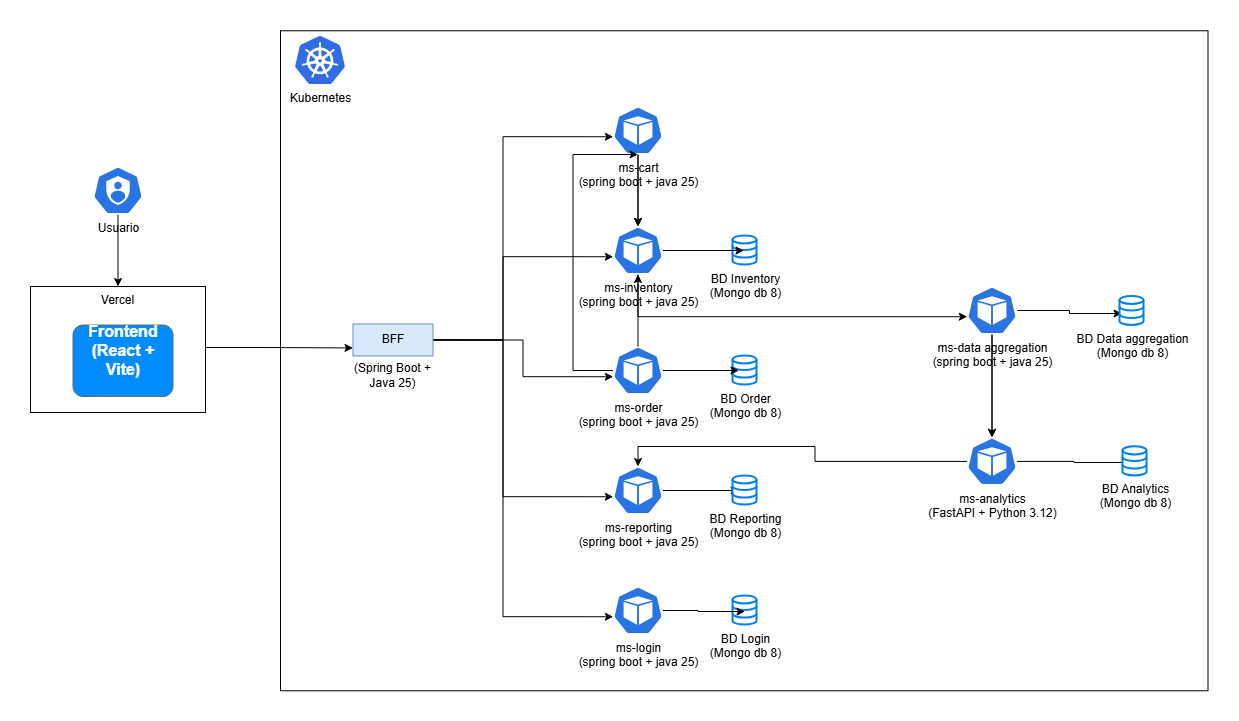

The diagram above was exported from draw.io. Its source (the exported page's mxGraphModel, read from the mxfile embedded in the PNG):
<mxGraphModel dx="1653" dy="749" grid="1" gridSize="10" guides="1" tooltips="1" connect="1" arrows="1" fold="1" page="1" pageScale="1" pageWidth="827" pageHeight="1169" math="0" shadow="0">
  <root>
    <mxCell id="0" />
    <mxCell id="1" parent="0" />
    <mxCell id="AVlRXJsL2h2TpFeXBTqg-1" parent="1" style="rounded=0;whiteSpace=wrap;html=1;" value="" vertex="1">
      <mxGeometry height="660" width="927.5" x="460" y="314.27" as="geometry" />
    </mxCell>
    <mxCell id="AVlRXJsL2h2TpFeXBTqg-2" parent="1" style="image;aspect=fixed;html=1;points=[];align=center;fontSize=12;image=img/lib/mscae/Kubernetes.svg;rounded=0;" value="Kubernetes" vertex="1">
      <mxGeometry height="48" width="50" x="475" y="320" as="geometry" />
    </mxCell>
    <mxCell id="AVlRXJsL2h2TpFeXBTqg-3" edge="1" parent="1" source="AVlRXJsL2h2TpFeXBTqg-4" style="edgeStyle=orthogonalEdgeStyle;rounded=0;orthogonalLoop=1;jettySize=auto;html=1;" target="AVlRXJsL2h2TpFeXBTqg-5" value="">
      <mxGeometry relative="1" as="geometry" />
    </mxCell>
    <mxCell id="AVlRXJsL2h2TpFeXBTqg-4" parent="1" style="aspect=fixed;html=1;dashed=0;whitespace=wrap;verticalLabelPosition=bottom;verticalAlign=top;fillColor=#2875E2;strokeColor=#ffffff;points=[[0.005,0.63,0],[0.1,0.2,0],[0.9,0.2,0],[0.5,0,0],[0.995,0.63,0],[0.72,0.99,0],[0.5,1,0],[0.28,0.99,0]];shape=mxgraph.kubernetes.icon2;prIcon=pod;rounded=0;" value="ms-cart&lt;div&gt;(spring boot + java 25)&lt;/div&gt;" vertex="1">
      <mxGeometry height="48" width="50" x="792.5" y="390" as="geometry" />
    </mxCell>
    <mxCell id="AVlRXJsL2h2TpFeXBTqg-5" parent="1" style="aspect=fixed;html=1;dashed=0;whitespace=wrap;verticalLabelPosition=bottom;verticalAlign=top;fillColor=#2875E2;strokeColor=#ffffff;points=[[0.005,0.63,0],[0.1,0.2,0],[0.9,0.2,0],[0.5,0,0],[0.995,0.63,0],[0.72,0.99,0],[0.5,1,0],[0.28,0.99,0]];shape=mxgraph.kubernetes.icon2;prIcon=pod;rounded=0;" value="ms-inventory&lt;br&gt;(spring boot + java 25)" vertex="1">
      <mxGeometry height="48" width="50" x="792.5" y="510" as="geometry" />
    </mxCell>
    <mxCell id="AVlRXJsL2h2TpFeXBTqg-6" parent="1" style="aspect=fixed;html=1;dashed=0;whitespace=wrap;verticalLabelPosition=bottom;verticalAlign=top;fillColor=#2875E2;strokeColor=#ffffff;points=[[0.005,0.63,0],[0.1,0.2,0],[0.9,0.2,0],[0.5,0,0],[0.995,0.63,0],[0.72,0.99,0],[0.5,1,0],[0.28,0.99,0]];shape=mxgraph.kubernetes.icon2;prIcon=pod;rounded=0;" value="ms-order&lt;br&gt;(spring boot + java 25)" vertex="1">
      <mxGeometry height="48" width="50" x="792.5" y="630" as="geometry" />
    </mxCell>
    <mxCell id="AVlRXJsL2h2TpFeXBTqg-7" parent="1" style="aspect=fixed;html=1;dashed=0;whitespace=wrap;verticalLabelPosition=bottom;verticalAlign=top;fillColor=#2875E2;strokeColor=#ffffff;points=[[0.005,0.63,0],[0.1,0.2,0],[0.9,0.2,0],[0.5,0,0],[0.995,0.63,0],[0.72,0.99,0],[0.5,1,0],[0.28,0.99,0]];shape=mxgraph.kubernetes.icon2;prIcon=pod;rounded=0;" value="ms-reporting&lt;br&gt;(spring boot + java 25)" vertex="1">
      <mxGeometry height="48" width="50" x="792.5" y="750" as="geometry" />
    </mxCell>
    <mxCell id="AVlRXJsL2h2TpFeXBTqg-8" parent="1" style="aspect=fixed;html=1;dashed=0;whitespace=wrap;verticalLabelPosition=bottom;verticalAlign=top;fillColor=#2875E2;strokeColor=#ffffff;points=[[0.005,0.63,0],[0.1,0.2,0],[0.9,0.2,0],[0.5,0,0],[0.995,0.63,0],[0.72,0.99,0],[0.5,1,0],[0.28,0.99,0]];shape=mxgraph.kubernetes.icon2;prIcon=pod;rounded=0;" value="ms-login&lt;br&gt;(spring boot + java 25)" vertex="1">
      <mxGeometry height="48" width="50" x="792.5" y="870" as="geometry" />
    </mxCell>
    <mxCell id="AVlRXJsL2h2TpFeXBTqg-10" parent="1" style="html=1;verticalLabelPosition=bottom;align=center;labelBackgroundColor=#ffffff;verticalAlign=top;strokeWidth=2;strokeColor=#0080F0;shadow=0;dashed=0;shape=mxgraph.ios7.icons.data;rounded=0;" value="BD Inventory&lt;br&gt;(Mongo db 8)" vertex="1">
      <mxGeometry height="29.099999999999998" width="24" x="912.5" y="519.45" as="geometry" />
    </mxCell>
    <mxCell id="AVlRXJsL2h2TpFeXBTqg-11" parent="1" style="html=1;verticalLabelPosition=bottom;align=center;labelBackgroundColor=#ffffff;verticalAlign=top;strokeWidth=2;strokeColor=#0080F0;shadow=0;dashed=0;shape=mxgraph.ios7.icons.data;rounded=0;" value="BD Order&lt;br&gt;(Mongo db 8)" vertex="1">
      <mxGeometry height="29.099999999999998" width="24" x="912.5" y="639.45" as="geometry" />
    </mxCell>
    <mxCell id="AVlRXJsL2h2TpFeXBTqg-12" parent="1" style="html=1;verticalLabelPosition=bottom;align=center;labelBackgroundColor=#ffffff;verticalAlign=top;strokeWidth=2;strokeColor=#0080F0;shadow=0;dashed=0;shape=mxgraph.ios7.icons.data;rounded=0;" value="BD Login&lt;br&gt;(Mongo db 8)" vertex="1">
      <mxGeometry height="29.099999999999998" width="24" x="912.5" y="879.45" as="geometry" />
    </mxCell>
    <mxCell id="AVlRXJsL2h2TpFeXBTqg-13" edge="1" parent="1" source="AVlRXJsL2h2TpFeXBTqg-14" style="edgeStyle=orthogonalEdgeStyle;rounded=0;orthogonalLoop=1;jettySize=auto;html=1;entryX=0.5;entryY=0;entryDx=0;entryDy=0;" target="AVlRXJsL2h2TpFeXBTqg-36">
      <mxGeometry relative="1" as="geometry" />
    </mxCell>
    <mxCell id="AVlRXJsL2h2TpFeXBTqg-14" parent="1" style="aspect=fixed;html=1;dashed=0;whitespace=wrap;verticalLabelPosition=bottom;verticalAlign=top;fillColor=#2875E2;strokeColor=#ffffff;points=[[0.005,0.63,0],[0.1,0.2,0],[0.9,0.2,0],[0.5,0,0],[0.995,0.63,0],[0.72,0.99,0],[0.5,1,0],[0.28,0.99,0]];shape=mxgraph.kubernetes.icon2;prIcon=sa;rounded=0;" value="Usuario" vertex="1">
      <mxGeometry height="48" width="50" x="272.5" y="450" as="geometry" />
    </mxCell>
    <mxCell id="AVlRXJsL2h2TpFeXBTqg-15" edge="1" parent="1" source="AVlRXJsL2h2TpFeXBTqg-16" style="edgeStyle=orthogonalEdgeStyle;rounded=0;orthogonalLoop=1;jettySize=auto;html=1;" target="AVlRXJsL2h2TpFeXBTqg-17" value="">
      <mxGeometry relative="1" as="geometry" />
    </mxCell>
    <mxCell id="AVlRXJsL2h2TpFeXBTqg-16" parent="1" style="aspect=fixed;html=1;dashed=0;whitespace=wrap;verticalLabelPosition=bottom;verticalAlign=top;fillColor=#2875E2;strokeColor=#ffffff;points=[[0.005,0.63,0],[0.1,0.2,0],[0.9,0.2,0],[0.5,0,0],[0.995,0.63,0],[0.72,0.99,0],[0.5,1,0],[0.28,0.99,0]];shape=mxgraph.kubernetes.icon2;prIcon=pod;rounded=0;" value="ms-data aggregation&lt;br&gt;(spring boot + java 25)" vertex="1">
      <mxGeometry height="48" width="50" x="1146.5" y="570" as="geometry" />
    </mxCell>
    <mxCell id="AVlRXJsL2h2TpFeXBTqg-17" parent="1" style="aspect=fixed;html=1;dashed=0;whitespace=wrap;verticalLabelPosition=bottom;verticalAlign=top;fillColor=#2875E2;strokeColor=#ffffff;points=[[0.005,0.63,0],[0.1,0.2,0],[0.9,0.2,0],[0.5,0,0],[0.995,0.63,0],[0.72,0.99,0],[0.5,1,0],[0.28,0.99,0]];shape=mxgraph.kubernetes.icon2;prIcon=pod;rounded=0;" value="ms-analytics&lt;br&gt;(FastAPI + Python 3.12)" vertex="1">
      <mxGeometry height="48" width="50" x="1146.5" y="720.9" as="geometry" />
    </mxCell>
    <mxCell id="AVlRXJsL2h2TpFeXBTqg-18" edge="1" parent="1" source="AVlRXJsL2h2TpFeXBTqg-41" style="edgeStyle=orthogonalEdgeStyle;rounded=0;orthogonalLoop=1;jettySize=auto;html=1;entryX=0.005;entryY=0.63;entryDx=0;entryDy=0;entryPerimeter=0;exitX=1;exitY=0.5;exitDx=0;exitDy=0;" target="AVlRXJsL2h2TpFeXBTqg-4">
      <mxGeometry relative="1" as="geometry">
        <Array as="points">
          <mxPoint x="682.5" y="624" />
          <mxPoint x="682.5" y="420" />
        </Array>
      </mxGeometry>
    </mxCell>
    <mxCell id="AVlRXJsL2h2TpFeXBTqg-19" edge="1" parent="1" source="AVlRXJsL2h2TpFeXBTqg-41" style="edgeStyle=orthogonalEdgeStyle;rounded=0;orthogonalLoop=1;jettySize=auto;html=1;entryX=0.005;entryY=0.63;entryDx=0;entryDy=0;entryPerimeter=0;exitX=1;exitY=0.5;exitDx=0;exitDy=0;" target="AVlRXJsL2h2TpFeXBTqg-5">
      <mxGeometry relative="1" as="geometry">
        <Array as="points">
          <mxPoint x="682.5" y="624" />
          <mxPoint x="682.5" y="540" />
        </Array>
      </mxGeometry>
    </mxCell>
    <mxCell id="AVlRXJsL2h2TpFeXBTqg-20" edge="1" parent="1" source="AVlRXJsL2h2TpFeXBTqg-41" style="edgeStyle=orthogonalEdgeStyle;rounded=0;orthogonalLoop=1;jettySize=auto;html=1;entryX=0.005;entryY=0.63;entryDx=0;entryDy=0;entryPerimeter=0;exitX=1;exitY=0.5;exitDx=0;exitDy=0;" target="AVlRXJsL2h2TpFeXBTqg-6">
      <mxGeometry relative="1" as="geometry" />
    </mxCell>
    <mxCell id="AVlRXJsL2h2TpFeXBTqg-21" edge="1" parent="1" source="AVlRXJsL2h2TpFeXBTqg-41" style="edgeStyle=orthogonalEdgeStyle;rounded=0;orthogonalLoop=1;jettySize=auto;html=1;entryX=0.005;entryY=0.63;entryDx=0;entryDy=0;entryPerimeter=0;exitX=1;exitY=0.5;exitDx=0;exitDy=0;" target="AVlRXJsL2h2TpFeXBTqg-7">
      <mxGeometry relative="1" as="geometry">
        <Array as="points">
          <mxPoint x="682.5" y="624" />
          <mxPoint x="682.5" y="780" />
        </Array>
      </mxGeometry>
    </mxCell>
    <mxCell id="AVlRXJsL2h2TpFeXBTqg-22" edge="1" parent="1" style="edgeStyle=orthogonalEdgeStyle;rounded=0;orthogonalLoop=1;jettySize=auto;html=1;entryX=0.005;entryY=0.63;entryDx=0;entryDy=0;entryPerimeter=0;" target="AVlRXJsL2h2TpFeXBTqg-8">
      <mxGeometry relative="1" as="geometry">
        <Array as="points">
          <mxPoint x="682.5" y="900" />
        </Array>
        <mxPoint x="682.5" y="624" as="sourcePoint" />
      </mxGeometry>
    </mxCell>
    <mxCell id="AVlRXJsL2h2TpFeXBTqg-24" edge="1" parent="1" source="AVlRXJsL2h2TpFeXBTqg-5" style="edgeStyle=orthogonalEdgeStyle;rounded=0;orthogonalLoop=1;jettySize=auto;html=1;entryX=0.458;entryY=0.5;entryDx=0;entryDy=0;entryPerimeter=0;" target="AVlRXJsL2h2TpFeXBTqg-10">
      <mxGeometry relative="1" as="geometry" />
    </mxCell>
    <mxCell id="AVlRXJsL2h2TpFeXBTqg-25" edge="1" parent="1" source="AVlRXJsL2h2TpFeXBTqg-6" style="edgeStyle=orthogonalEdgeStyle;rounded=0;orthogonalLoop=1;jettySize=auto;html=1;entryX=0.25;entryY=0.5;entryDx=0;entryDy=0;entryPerimeter=0;" target="AVlRXJsL2h2TpFeXBTqg-11">
      <mxGeometry relative="1" as="geometry" />
    </mxCell>
    <mxCell id="AVlRXJsL2h2TpFeXBTqg-26" edge="1" parent="1" source="AVlRXJsL2h2TpFeXBTqg-7" style="edgeStyle=orthogonalEdgeStyle;rounded=0;orthogonalLoop=1;jettySize=auto;html=1;entryX=0.25;entryY=0.5;entryDx=0;entryDy=0;entryPerimeter=0;">
      <mxGeometry relative="1" as="geometry">
        <mxPoint x="918.5000000000005" y="774.0000000000001" as="targetPoint" />
      </mxGeometry>
    </mxCell>
    <mxCell id="AVlRXJsL2h2TpFeXBTqg-27" edge="1" parent="1" source="AVlRXJsL2h2TpFeXBTqg-8" style="edgeStyle=orthogonalEdgeStyle;rounded=0;orthogonalLoop=1;jettySize=auto;html=1;entryX=0.5;entryY=0.534;entryDx=0;entryDy=0;entryPerimeter=0;" target="AVlRXJsL2h2TpFeXBTqg-12">
      <mxGeometry relative="1" as="geometry" />
    </mxCell>
    <mxCell id="AVlRXJsL2h2TpFeXBTqg-28" edge="1" parent="1" source="AVlRXJsL2h2TpFeXBTqg-16" style="edgeStyle=orthogonalEdgeStyle;rounded=0;orthogonalLoop=1;jettySize=auto;html=1;entryX=0.375;entryY=0.603;entryDx=0;entryDy=0;entryPerimeter=0;">
      <mxGeometry relative="1" as="geometry">
        <mxPoint x="1301.5" y="596.9973000000001" as="targetPoint" />
      </mxGeometry>
    </mxCell>
    <mxCell id="AVlRXJsL2h2TpFeXBTqg-29" edge="1" parent="1" source="AVlRXJsL2h2TpFeXBTqg-17" style="edgeStyle=orthogonalEdgeStyle;rounded=0;orthogonalLoop=1;jettySize=auto;html=1;entryX=0.333;entryY=0.538;entryDx=0;entryDy=0;entryPerimeter=0;">
      <mxGeometry relative="1" as="geometry">
        <mxPoint x="1310.4920000000002" y="746.0058" as="targetPoint" />
      </mxGeometry>
    </mxCell>
    <mxCell id="AVlRXJsL2h2TpFeXBTqg-30" edge="1" parent="1" source="AVlRXJsL2h2TpFeXBTqg-5" style="edgeStyle=orthogonalEdgeStyle;rounded=0;orthogonalLoop=1;jettySize=auto;html=1;entryX=0.005;entryY=0.63;entryDx=0;entryDy=0;entryPerimeter=0;" target="AVlRXJsL2h2TpFeXBTqg-16">
      <mxGeometry relative="1" as="geometry">
        <Array as="points">
          <mxPoint x="817.5" y="600" />
        </Array>
      </mxGeometry>
    </mxCell>
    <mxCell id="AVlRXJsL2h2TpFeXBTqg-31" edge="1" parent="1" source="AVlRXJsL2h2TpFeXBTqg-16" style="edgeStyle=orthogonalEdgeStyle;rounded=0;orthogonalLoop=1;jettySize=auto;html=1;entryX=0.5;entryY=0;entryDx=0;entryDy=0;entryPerimeter=0;" target="AVlRXJsL2h2TpFeXBTqg-17">
      <mxGeometry relative="1" as="geometry" />
    </mxCell>
    <mxCell id="AVlRXJsL2h2TpFeXBTqg-32" edge="1" parent="1" source="AVlRXJsL2h2TpFeXBTqg-17" style="edgeStyle=orthogonalEdgeStyle;rounded=0;orthogonalLoop=1;jettySize=auto;html=1;entryX=0.5;entryY=0;entryDx=0;entryDy=0;entryPerimeter=0;" target="AVlRXJsL2h2TpFeXBTqg-7">
      <mxGeometry relative="1" as="geometry" />
    </mxCell>
    <mxCell id="AVlRXJsL2h2TpFeXBTqg-33" edge="1" parent="1" source="AVlRXJsL2h2TpFeXBTqg-4" style="edgeStyle=orthogonalEdgeStyle;rounded=0;orthogonalLoop=1;jettySize=auto;html=1;entryX=0.5;entryY=0;entryDx=0;entryDy=0;entryPerimeter=0;" target="AVlRXJsL2h2TpFeXBTqg-5">
      <mxGeometry relative="1" as="geometry" />
    </mxCell>
    <mxCell id="AVlRXJsL2h2TpFeXBTqg-34" edge="1" parent="1" source="AVlRXJsL2h2TpFeXBTqg-6" style="edgeStyle=orthogonalEdgeStyle;rounded=0;orthogonalLoop=1;jettySize=auto;html=1;exitX=0.5;exitY=0;exitDx=0;exitDy=0;exitPerimeter=0;entryX=0.5;entryY=1;entryDx=0;entryDy=0;entryPerimeter=0;" target="AVlRXJsL2h2TpFeXBTqg-5">
      <mxGeometry relative="1" as="geometry" />
    </mxCell>
    <mxCell id="AVlRXJsL2h2TpFeXBTqg-35" edge="1" parent="1" source="AVlRXJsL2h2TpFeXBTqg-6" style="edgeStyle=orthogonalEdgeStyle;rounded=0;orthogonalLoop=1;jettySize=auto;html=1;entryX=0.5;entryY=1;entryDx=0;entryDy=0;entryPerimeter=0;" target="AVlRXJsL2h2TpFeXBTqg-4">
      <mxGeometry relative="1" as="geometry">
        <Array as="points">
          <mxPoint x="752.5" y="654" />
          <mxPoint x="752.5" y="438" />
        </Array>
      </mxGeometry>
    </mxCell>
    <mxCell id="AVlRXJsL2h2TpFeXBTqg-36" parent="1" style="rounded=0;whiteSpace=wrap;html=1;verticalAlign=top;" value="Vercel" vertex="1">
      <mxGeometry height="126" width="175" x="210" y="570" as="geometry" />
    </mxCell>
    <mxCell id="AVlRXJsL2h2TpFeXBTqg-37" parent="1" style="strokeWidth=1;shadow=0;dashed=0;align=center;html=1;shape=mxgraph.mockup.buttons.multiButton;fillColor=#008cff;strokeColor=#666666;mainText=;subText=;rounded=0;" value="" vertex="1">
      <mxGeometry height="71.45" width="100" x="252.5" y="608.55" as="geometry" />
    </mxCell>
    <mxCell id="AVlRXJsL2h2TpFeXBTqg-38" parent="AVlRXJsL2h2TpFeXBTqg-37" style="strokeWidth=1;shadow=0;dashed=0;align=center;html=1;shape=mxgraph.mockup.anchor;fontSize=16;fontColor=#ffffff;fontStyle=1;whiteSpace=wrap;rounded=0;" value="Frontend&lt;br&gt;(React + Vite&lt;span style=&quot;background-color: transparent; color: light-dark(rgb(255, 255, 255), rgb(18, 18, 18));&quot;&gt;)&lt;/span&gt;" vertex="1">
      <mxGeometry height="28.580000000000002" width="100" y="11.432" as="geometry" />
    </mxCell>
    <mxCell id="AVlRXJsL2h2TpFeXBTqg-39" parent="AVlRXJsL2h2TpFeXBTqg-37" style="strokeWidth=1;shadow=0;dashed=0;align=center;html=1;shape=mxgraph.mockup.anchor;fontSize=12;fontColor=#ffffff;fontStyle=1;whiteSpace=wrap;rounded=0;" value="" vertex="1">
      <mxGeometry height="14.290000000000001" width="100" y="42.870000000000005" as="geometry" />
    </mxCell>
    <mxCell id="AVlRXJsL2h2TpFeXBTqg-40" edge="1" parent="1" source="AVlRXJsL2h2TpFeXBTqg-36" style="edgeStyle=orthogonalEdgeStyle;rounded=0;orthogonalLoop=1;jettySize=auto;html=1;entryX=0;entryY=0.75;entryDx=0;entryDy=0;" target="AVlRXJsL2h2TpFeXBTqg-41">
      <mxGeometry relative="1" as="geometry">
        <Array as="points">
          <mxPoint x="442.5" y="631" />
          <mxPoint x="442.5" y="631" />
        </Array>
        <mxPoint x="422.75" y="639.2399999999998" as="targetPoint" />
      </mxGeometry>
    </mxCell>
    <mxCell id="AVlRXJsL2h2TpFeXBTqg-41" parent="1" style="rounded=0;whiteSpace=wrap;html=1;fillColor=#dae8fc;strokeColor=#6c8ebf;" value="BFF" vertex="1">
      <mxGeometry height="32" width="80" x="532.5" y="607.45" as="geometry" />
    </mxCell>
    <mxCell id="AVlRXJsL2h2TpFeXBTqg-42" parent="1" style="text;html=1;whiteSpace=wrap;strokeColor=none;fillColor=none;align=center;verticalAlign=middle;rounded=0;" value="(Spring Boot + Java 25)" vertex="1">
      <mxGeometry height="20" width="95" x="525" y="648.55" as="geometry" />
    </mxCell>
    <mxCell id="AVlRXJsL2h2TpFeXBTqg-43" parent="1" style="html=1;verticalLabelPosition=bottom;align=center;labelBackgroundColor=#ffffff;verticalAlign=top;strokeWidth=2;strokeColor=#0080F0;shadow=0;dashed=0;shape=mxgraph.ios7.icons.data;rounded=0;" value="BD Data aggregation&lt;div&gt;(Mongo db 8)&lt;/div&gt;" vertex="1">
      <mxGeometry height="29.099999999999998" width="24" x="1299.5" y="579.9" as="geometry" />
    </mxCell>
    <mxCell id="AVlRXJsL2h2TpFeXBTqg-44" parent="1" style="html=1;verticalLabelPosition=bottom;align=center;labelBackgroundColor=#ffffff;verticalAlign=top;strokeWidth=2;strokeColor=#0080F0;shadow=0;dashed=0;shape=mxgraph.ios7.icons.data;rounded=0;" value="BD Analytics&lt;div&gt;(Mongo db 8)&lt;/div&gt;" vertex="1">
      <mxGeometry height="29.099999999999998" width="24" x="1302.5" y="730.35" as="geometry" />
    </mxCell>
    <mxCell id="AVlRXJsL2h2TpFeXBTqg-45" parent="1" style="html=1;verticalLabelPosition=bottom;align=center;labelBackgroundColor=#ffffff;verticalAlign=top;strokeWidth=2;strokeColor=#0080F0;shadow=0;dashed=0;shape=mxgraph.ios7.icons.data;rounded=0;" value="BD Reporting&lt;div&gt;(Mongo db 8)&lt;/div&gt;" vertex="1">
      <mxGeometry height="29.099999999999998" width="24" x="912.5" y="759.45" as="geometry" />
    </mxCell>
  </root>
</mxGraphModel>